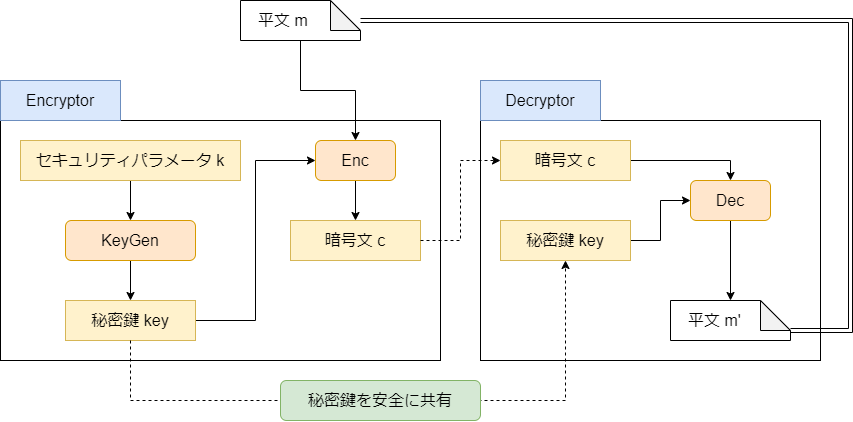

The diagram above was exported from draw.io. Its source (the exported page's mxGraphModel, read from the mxfile embedded in the PNG):
<mxGraphModel dx="1274" dy="1041" grid="1" gridSize="10" guides="1" tooltips="1" connect="1" arrows="1" fold="1" page="1" pageScale="1" pageWidth="827" pageHeight="1169" background="#FFFFFF" math="0" shadow="0">
  <root>
    <mxCell id="0" />
    <mxCell id="1" parent="0" />
    <mxCell id="2" value="" style="rounded=0;whiteSpace=wrap;html=1;" vertex="1" parent="1">
      <mxGeometry x="40" y="160" width="440" height="240" as="geometry" />
    </mxCell>
    <mxCell id="12" style="edgeStyle=orthogonalEdgeStyle;rounded=0;orthogonalLoop=1;jettySize=auto;html=1;entryX=0.5;entryY=0;entryDx=0;entryDy=0;fontSize=16;" edge="1" parent="1" source="3" target="10">
      <mxGeometry relative="1" as="geometry" />
    </mxCell>
    <mxCell id="3" value="&lt;font style=&quot;font-size: 16px&quot;&gt;平文 m&lt;/font&gt;" style="shape=note;whiteSpace=wrap;html=1;backgroundOutline=1;darkOpacity=0.05;align=left;spacingLeft=16;" vertex="1" parent="1">
      <mxGeometry x="280" y="40" width="120" height="40" as="geometry" />
    </mxCell>
    <mxCell id="4" value="Encryptor" style="rounded=0;whiteSpace=wrap;html=1;fontSize=16;fillColor=#dae8fc;strokeColor=#6c8ebf;" vertex="1" parent="1">
      <mxGeometry x="40" y="120" width="120" height="40" as="geometry" />
    </mxCell>
    <mxCell id="7" style="edgeStyle=orthogonalEdgeStyle;rounded=0;orthogonalLoop=1;jettySize=auto;html=1;fontSize=16;" edge="1" parent="1" source="5" target="6">
      <mxGeometry relative="1" as="geometry" />
    </mxCell>
    <mxCell id="5" value="セキュリティパラメータ k" style="rounded=0;whiteSpace=wrap;html=1;fontSize=16;fillColor=#fff2cc;strokeColor=#d6b656;" vertex="1" parent="1">
      <mxGeometry x="60" y="180" width="220" height="40" as="geometry" />
    </mxCell>
    <mxCell id="9" style="edgeStyle=orthogonalEdgeStyle;rounded=0;orthogonalLoop=1;jettySize=auto;html=1;fontSize=16;" edge="1" parent="1" source="6" target="8">
      <mxGeometry relative="1" as="geometry" />
    </mxCell>
    <mxCell id="6" value="KeyGen" style="rounded=1;whiteSpace=wrap;html=1;fontSize=16;fillColor=#ffe6cc;strokeColor=#d79b00;" vertex="1" parent="1">
      <mxGeometry x="105" y="260" width="130" height="40" as="geometry" />
    </mxCell>
    <mxCell id="11" style="edgeStyle=orthogonalEdgeStyle;rounded=0;orthogonalLoop=1;jettySize=auto;html=1;entryX=0;entryY=0.5;entryDx=0;entryDy=0;fontSize=16;" edge="1" parent="1" source="8" target="10">
      <mxGeometry relative="1" as="geometry" />
    </mxCell>
    <mxCell id="8" value="秘密鍵 key" style="rounded=0;whiteSpace=wrap;html=1;fontSize=16;fillColor=#fff2cc;strokeColor=#d6b656;" vertex="1" parent="1">
      <mxGeometry x="105" y="340" width="130" height="40" as="geometry" />
    </mxCell>
    <mxCell id="14" style="edgeStyle=orthogonalEdgeStyle;rounded=0;orthogonalLoop=1;jettySize=auto;html=1;fontSize=16;" edge="1" parent="1" source="10" target="13">
      <mxGeometry relative="1" as="geometry" />
    </mxCell>
    <mxCell id="10" value="Enc" style="rounded=1;whiteSpace=wrap;html=1;fontSize=16;fillColor=#ffe6cc;strokeColor=#d79b00;" vertex="1" parent="1">
      <mxGeometry x="355" y="180" width="80" height="40" as="geometry" />
    </mxCell>
    <mxCell id="13" value="暗号文 c" style="rounded=0;whiteSpace=wrap;html=1;fontSize=16;fillColor=#fff2cc;strokeColor=#d6b656;" vertex="1" parent="1">
      <mxGeometry x="330" y="260" width="130" height="40" as="geometry" />
    </mxCell>
    <mxCell id="15" value="" style="rounded=0;whiteSpace=wrap;html=1;" vertex="1" parent="1">
      <mxGeometry x="520" y="160" width="340" height="240" as="geometry" />
    </mxCell>
    <mxCell id="16" value="Decryptor" style="rounded=0;whiteSpace=wrap;html=1;fontSize=16;fillColor=#dae8fc;strokeColor=#6c8ebf;" vertex="1" parent="1">
      <mxGeometry x="520" y="120" width="120" height="40" as="geometry" />
    </mxCell>
    <mxCell id="33" style="edgeStyle=orthogonalEdgeStyle;rounded=0;orthogonalLoop=1;jettySize=auto;html=1;fontSize=16;" edge="1" parent="1" source="22" target="26">
      <mxGeometry relative="1" as="geometry" />
    </mxCell>
    <mxCell id="22" value="秘密鍵 key" style="rounded=0;whiteSpace=wrap;html=1;fontSize=16;fillColor=#fff2cc;strokeColor=#d6b656;" vertex="1" parent="1">
      <mxGeometry x="540" y="260" width="130" height="40" as="geometry" />
    </mxCell>
    <mxCell id="35" style="edgeStyle=orthogonalEdgeStyle;rounded=0;orthogonalLoop=1;jettySize=auto;html=1;entryX=0.5;entryY=0;entryDx=0;entryDy=0;entryPerimeter=0;fontSize=16;" edge="1" parent="1" source="26" target="34">
      <mxGeometry relative="1" as="geometry" />
    </mxCell>
    <mxCell id="26" value="Dec" style="rounded=1;whiteSpace=wrap;html=1;fontSize=16;fillColor=#ffe6cc;strokeColor=#d79b00;" vertex="1" parent="1">
      <mxGeometry x="730" y="220" width="80" height="40" as="geometry" />
    </mxCell>
    <mxCell id="32" style="edgeStyle=orthogonalEdgeStyle;rounded=0;orthogonalLoop=1;jettySize=auto;html=1;entryX=0.5;entryY=0;entryDx=0;entryDy=0;fontSize=16;" edge="1" parent="1" source="27" target="26">
      <mxGeometry relative="1" as="geometry" />
    </mxCell>
    <mxCell id="27" value="暗号文 c" style="rounded=0;whiteSpace=wrap;html=1;fontSize=16;fillColor=#fff2cc;strokeColor=#d6b656;" vertex="1" parent="1">
      <mxGeometry x="540" y="180" width="130" height="40" as="geometry" />
    </mxCell>
    <mxCell id="28" style="edgeStyle=orthogonalEdgeStyle;rounded=0;orthogonalLoop=1;jettySize=auto;html=1;entryX=0;entryY=0.5;entryDx=0;entryDy=0;fontSize=16;dashed=1;" edge="1" parent="1" source="13" target="27">
      <mxGeometry relative="1" as="geometry" />
    </mxCell>
    <mxCell id="29" style="edgeStyle=orthogonalEdgeStyle;rounded=0;orthogonalLoop=1;jettySize=auto;html=1;dashed=1;fontSize=16;" edge="1" parent="1" source="8" target="22">
      <mxGeometry relative="1" as="geometry">
        <Array as="points">
          <mxPoint x="170" y="440" />
          <mxPoint x="605" y="440" />
        </Array>
      </mxGeometry>
    </mxCell>
    <mxCell id="30" value="秘密鍵を安全に共有" style="rounded=1;whiteSpace=wrap;html=1;fontSize=16;align=center;fillColor=#d5e8d4;strokeColor=#82b366;" vertex="1" parent="1">
      <mxGeometry x="320" y="420" width="200" height="40" as="geometry" />
    </mxCell>
    <mxCell id="34" value="&lt;font style=&quot;font-size: 16px&quot;&gt;平文 m'&lt;/font&gt;" style="shape=note;whiteSpace=wrap;html=1;backgroundOutline=1;darkOpacity=0.05;align=left;spacingLeft=16;" vertex="1" parent="1">
      <mxGeometry x="710" y="340" width="120" height="40" as="geometry" />
    </mxCell>
    <mxCell id="36" style="edgeStyle=orthogonalEdgeStyle;rounded=0;orthogonalLoop=1;jettySize=auto;html=1;entryX=0;entryY=0;entryDx=120;entryDy=30;entryPerimeter=0;fontSize=16;shape=link;" edge="1" parent="1" source="3" target="34">
      <mxGeometry relative="1" as="geometry">
        <Array as="points">
          <mxPoint x="890" y="60" />
          <mxPoint x="890" y="370" />
        </Array>
      </mxGeometry>
    </mxCell>
  </root>
</mxGraphModel>